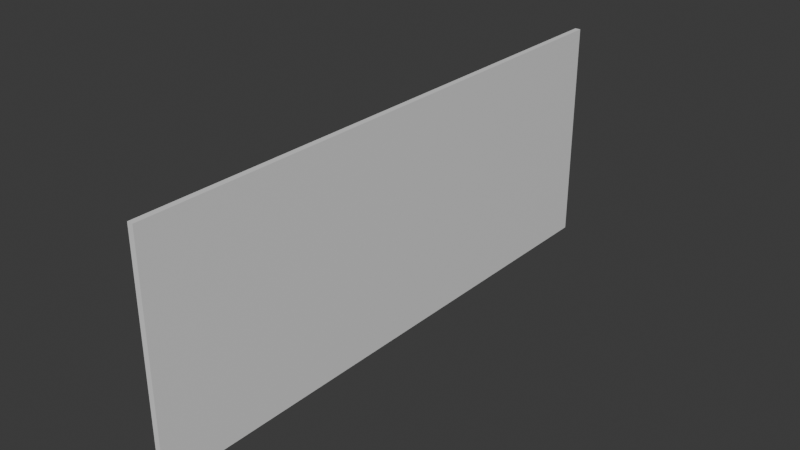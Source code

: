 # Source: Wall.blend  (saved by Blender 4.2.66; exported with 4.5.12 LTS)
import bpy
from mathutils import Matrix  # noqa: F401  (used for matrix-valued properties, if any)

bpy.ops.wm.read_factory_settings(use_empty=True)
scene = bpy.context.scene
scene.name = 'Scene'

# ---- collections
col_collection = bpy.data.collections.new('Collection'); scene.collection.children.link(col_collection)

# ---- materials (node trees are filled in below, after node groups)
mat_wall = bpy.data.materials.new('Wall')

# ---- material node trees
mat_wall.use_nodes = True; mat_wall.node_tree.nodes.clear()
_N = mat_wall.node_tree.nodes; _L = mat_wall.node_tree.links
n0 = _N.new('ShaderNodeBsdfPrincipled'); n0.name = 'Principled BSDF'; n0.location = (10, 300)
n1 = _N.new('ShaderNodeOutputMaterial'); n1.name = 'Material Output'; n1.location = (300, 300)
_L.new(n0.outputs[0], n1.inputs[0])
n1.is_active_output = True

# ---- world
world_world = bpy.data.worlds.new('World'); scene.world = world_world
world_world.use_nodes = True; world_world.node_tree.nodes.clear()
_N = world_world.node_tree.nodes; _L = world_world.node_tree.links
n0 = _N.new('ShaderNodeOutputWorld'); n0.name = 'World Output'; n0.location = (300, 300)
n1 = _N.new('ShaderNodeBackground'); n1.name = 'Background'; n1.location = (10, 300)
n1.inputs[0].default_value = (0.05088, 0.05088, 0.05088, 1.0)
_L.new(n1.outputs[0], n0.inputs[0])
n0.is_active_output = True
world_world.color = (0.05088, 0.05088, 0.05088)
world_world.sun_shadow_jitter_overblur = 0.0

# ---- meshes
me_cube_001 = bpy.data.meshes.new('Cube.001')
me_cube_001.from_pydata([(-0.05, -5.0, 0.0), (-0.05, -5.0, 4.0), (-0.05, 5.0, 0.0), (-0.05, 5.0, 4.0), (0.05, -5.0, 0.0), (0.05, -5.0, 4.0), (0.05, 5.0, 0.0), (0.05, 5.0, 4.0)], [], [(0, 1, 3, 2), (2, 3, 7, 6), (6, 7, 5, 4), (4, 5, 1, 0), (2, 6, 4, 0), (7, 3, 1, 5)])
_uv = me_cube_001.uv_layers.new(name='UVMap')
_uv.uv.foreach_set('vector', [0.375, 0.0, 0.625, 0.0, 0.625, 0.25, 0.375, 0.25, 0.375, 0.25, 0.625, 0.25, 0.625, 0.5, 0.375, 0.5, 0.375, 0.5, 0.625, 0.5, 0.625, 0.75, 0.375, 0.75, 0.375, 0.75, 0.625, 0.75, 0.625, 1.0, 0.375, 1.0, 0.125, 0.5, 0.375, 0.5, 0.375, 0.75, 0.125, 0.75, 0.625, 0.5, 0.875, 0.5, 0.875, 0.75, 0.625, 0.75])
me_cube_001.materials.append(mat_wall)
me_cube_001.update()

# ---- objects
ob_cube = bpy.data.objects.new('Cube', me_cube_001)

# ---- transforms, parenting, visibility, modifiers, constraints
ob_cube.location = (0.0, 0.0, 0.0)

# ---- collection membership
col_collection.objects.link(ob_cube)

# ---- scene / render settings (as saved in the file)
scene.frame_start = 1; scene.frame_end = 250; scene.frame_set(1)
scene.render.engine = 'BLENDER_EEVEE_NEXT'
bpy.context.view_layer.update()

# ---- added for rendering (the .blend has no active camera and no usable light): camera, sun
cam_auto = bpy.data.cameras.new('AutoCamera')
cam_auto.lens = 50.0
cam_auto.sensor_width = 36.0
cam_auto.clip_end = 1000.0
ob_auto_camera = bpy.data.objects.new('AutoCamera', cam_auto)
scene.collection.objects.link(ob_auto_camera)
ob_auto_camera.location = (9.9654, -11.9585, 9.97232)
ob_auto_camera.rotation_euler = (1.09748, -7.21219e-08, 0.694738)
scene.camera = ob_auto_camera
light_auto_sun = bpy.data.lights.new('AutoSun', 'SUN')
light_auto_sun.energy = 3.0
light_auto_sun.angle = 0.0523599
ob_auto_sun = bpy.data.objects.new('AutoSun', light_auto_sun)
scene.collection.objects.link(ob_auto_sun)
ob_auto_sun.rotation_euler = (0.872665, 0.174533, 0.523599)
bpy.context.view_layer.update()
